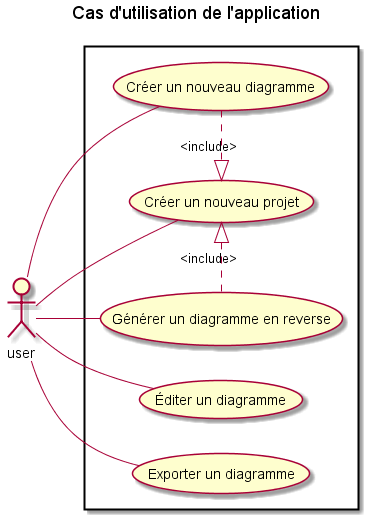

The diagram above was rendered by PlantUML. Its source (embedded in the PNG):
@startuml
left to right direction
title Cas d'utilisation de l'application

actor user as :user:

rectangle {

	(Créer un nouveau diagramme) as (createDia)
	(Générer un diagramme en reverse) as (rev)
	(Créer un nouveau projet) as (createProject)
	(Éditer un diagramme) as (edit)
	(Exporter un diagramme) as (export)
	
	:user: -- (createProject)
	:user: -- (export)
	:user: -- (edit)
	:user: -- (rev)
	:user: -- (createDia)
        

	(createDia) .|> (createProject) : <include>
        (createProject) <|. (rev) : <include>
        
}

@enduml